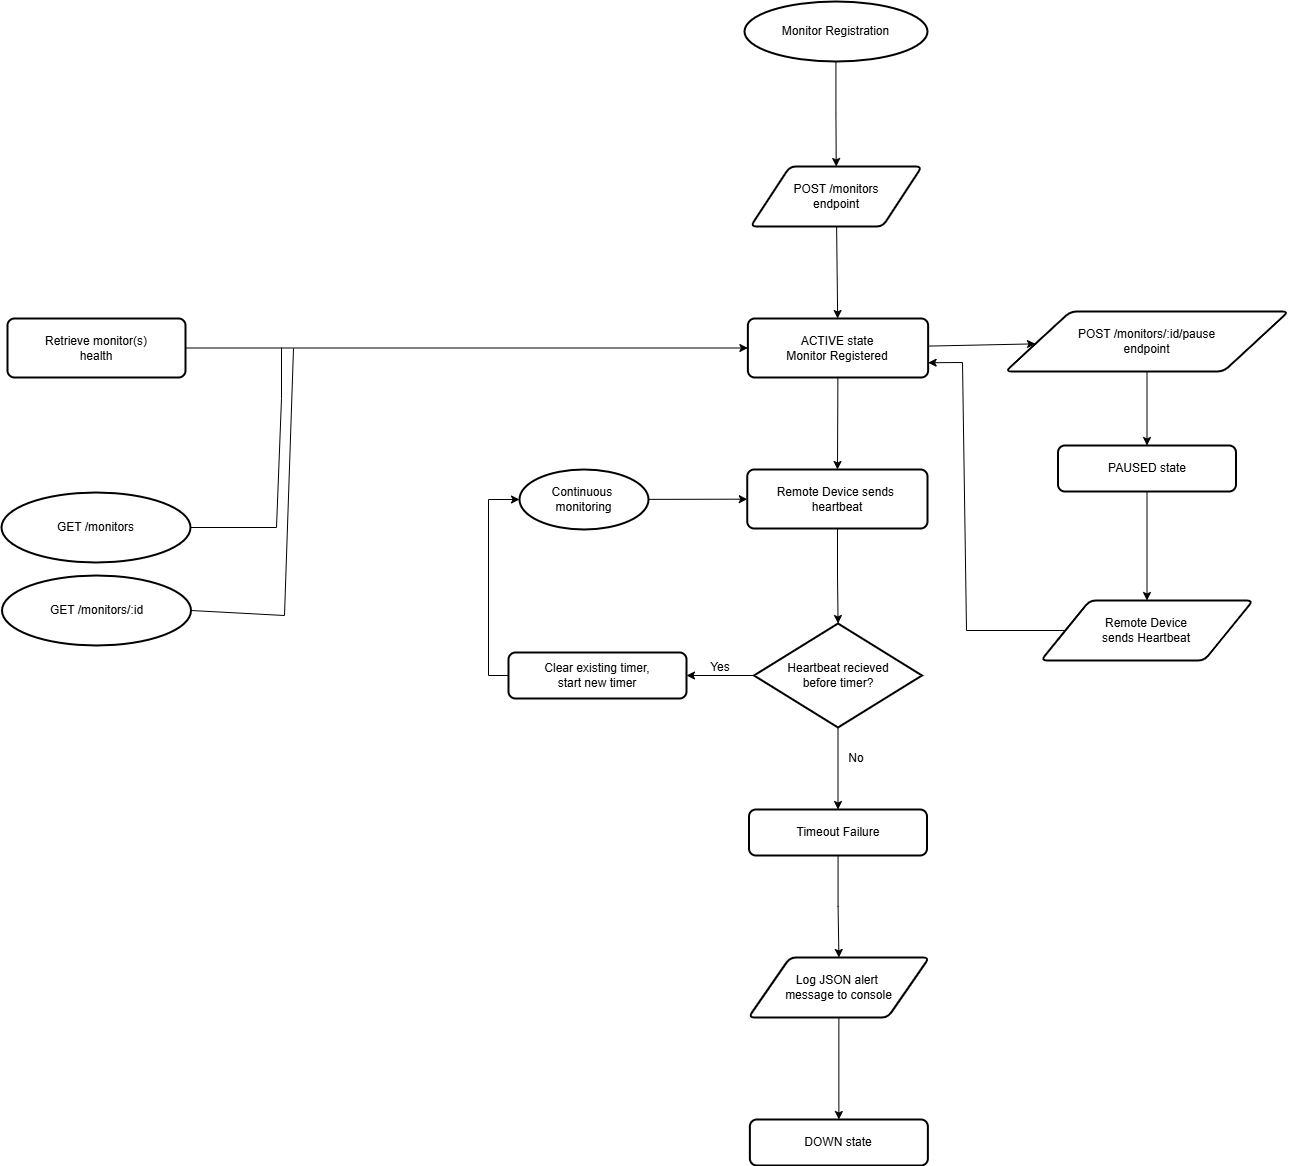

The diagram above was exported from draw.io. Its source (the exported page's mxGraphModel, read from the mxfile embedded in the PNG):
<mxGraphModel dx="2820" dy="1747" grid="0" gridSize="10" guides="1" tooltips="1" connect="1" arrows="1" fold="1" page="0" pageScale="1" pageWidth="850" pageHeight="1100" background="#FFFFFF" math="0" shadow="0">
  <root>
    <mxCell id="0" />
    <mxCell id="1" parent="0" />
    <mxCell id="DzxUz_ERTtjfXYxgInez-47" edge="1" parent="1" source="DzxUz_ERTtjfXYxgInez-2" style="edgeStyle=none;rounded=0;orthogonalLoop=1;jettySize=auto;html=1;" target="DzxUz_ERTtjfXYxgInez-46" value="">
      <mxGeometry relative="1" as="geometry" />
    </mxCell>
    <mxCell id="DzxUz_ERTtjfXYxgInez-2" parent="1" style="shape=parallelogram;html=1;strokeWidth=2;perimeter=parallelogramPerimeter;whiteSpace=wrap;rounded=1;arcSize=12;size=0.23;" value="POST /monitors&lt;br&gt;endpoint" vertex="1">
      <mxGeometry height="60" width="171.5" x="161" y="-56" as="geometry" />
    </mxCell>
    <mxCell id="DzxUz_ERTtjfXYxgInez-9" edge="1" parent="1" source="DzxUz_ERTtjfXYxgInez-6" style="edgeStyle=orthogonalEdgeStyle;rounded=0;orthogonalLoop=1;jettySize=auto;html=1;" target="DzxUz_ERTtjfXYxgInez-8" value="">
      <mxGeometry relative="1" as="geometry" />
    </mxCell>
    <mxCell id="DzxUz_ERTtjfXYxgInez-6" parent="1" style="rounded=1;whiteSpace=wrap;html=1;absoluteArcSize=1;arcSize=14;strokeWidth=2;" value="Remote Device sends&amp;nbsp;&lt;br&gt;heartbeat" vertex="1">
      <mxGeometry height="59" width="180.25" x="157.75" y="247" as="geometry" />
    </mxCell>
    <mxCell id="DzxUz_ERTtjfXYxgInez-11" edge="1" parent="1" source="DzxUz_ERTtjfXYxgInez-8" style="edgeStyle=orthogonalEdgeStyle;rounded=0;orthogonalLoop=1;jettySize=auto;html=1;" target="DzxUz_ERTtjfXYxgInez-10" value="">
      <mxGeometry relative="1" as="geometry" />
    </mxCell>
    <mxCell id="DzxUz_ERTtjfXYxgInez-13" edge="1" parent="1" source="DzxUz_ERTtjfXYxgInez-8" style="edgeStyle=orthogonalEdgeStyle;rounded=0;orthogonalLoop=1;jettySize=auto;html=1;" target="DzxUz_ERTtjfXYxgInez-12" value="">
      <mxGeometry relative="1" as="geometry" />
    </mxCell>
    <mxCell id="DzxUz_ERTtjfXYxgInez-8" parent="1" style="strokeWidth=2;html=1;shape=mxgraph.flowchart.decision;whiteSpace=wrap;" value="Heartbeat recieved&lt;br&gt;before timer?" vertex="1">
      <mxGeometry height="104" width="168" x="164.5" y="401" as="geometry" />
    </mxCell>
    <mxCell id="DzxUz_ERTtjfXYxgInez-10" parent="1" style="rounded=1;whiteSpace=wrap;html=1;absoluteArcSize=1;arcSize=14;strokeWidth=2;" value="Clear existing timer,&lt;br&gt;start new timer" vertex="1">
      <mxGeometry height="46" width="178" x="-81" y="430" as="geometry" />
    </mxCell>
    <mxCell id="DzxUz_ERTtjfXYxgInez-15" edge="1" parent="1" source="DzxUz_ERTtjfXYxgInez-12" style="edgeStyle=orthogonalEdgeStyle;rounded=0;orthogonalLoop=1;jettySize=auto;html=1;" target="DzxUz_ERTtjfXYxgInez-14" value="">
      <mxGeometry relative="1" as="geometry" />
    </mxCell>
    <mxCell id="DzxUz_ERTtjfXYxgInez-12" parent="1" style="rounded=1;whiteSpace=wrap;html=1;absoluteArcSize=1;arcSize=14;strokeWidth=2;" value="Timeout Failure" vertex="1">
      <mxGeometry height="46" width="178" x="159.5" y="587" as="geometry" />
    </mxCell>
    <mxCell id="DzxUz_ERTtjfXYxgInez-17" edge="1" parent="1" source="DzxUz_ERTtjfXYxgInez-14" style="edgeStyle=orthogonalEdgeStyle;rounded=0;orthogonalLoop=1;jettySize=auto;html=1;" target="DzxUz_ERTtjfXYxgInez-16" value="">
      <mxGeometry relative="1" as="geometry" />
    </mxCell>
    <mxCell id="DzxUz_ERTtjfXYxgInez-14" parent="1" style="shape=parallelogram;html=1;strokeWidth=2;perimeter=parallelogramPerimeter;whiteSpace=wrap;rounded=1;arcSize=12;size=0.23;" value="Log JSON alert&amp;nbsp;&lt;br&gt;message to console" vertex="1">
      <mxGeometry height="60" width="180.75" x="159" y="735" as="geometry" />
    </mxCell>
    <mxCell id="DzxUz_ERTtjfXYxgInez-16" parent="1" style="rounded=1;whiteSpace=wrap;html=1;absoluteArcSize=1;arcSize=14;strokeWidth=2;" value="DOWN state" vertex="1">
      <mxGeometry height="46" width="178" x="160.38" y="897" as="geometry" />
    </mxCell>
    <mxCell id="DzxUz_ERTtjfXYxgInez-20" edge="1" parent="1" source="DzxUz_ERTtjfXYxgInez-19" style="edgeStyle=orthogonalEdgeStyle;rounded=0;orthogonalLoop=1;jettySize=auto;html=1;" target="DzxUz_ERTtjfXYxgInez-2" value="">
      <mxGeometry relative="1" as="geometry" />
    </mxCell>
    <mxCell id="DzxUz_ERTtjfXYxgInez-19" parent="1" style="strokeWidth=2;html=1;shape=mxgraph.flowchart.start_1;whiteSpace=wrap;" value="Monitor Registration" vertex="1">
      <mxGeometry height="60" width="183" x="155" y="-221" as="geometry" />
    </mxCell>
    <mxCell id="DzxUz_ERTtjfXYxgInez-34" edge="1" parent="1" source="DzxUz_ERTtjfXYxgInez-21" style="edgeStyle=none;rounded=0;orthogonalLoop=1;jettySize=auto;html=1;" target="DzxUz_ERTtjfXYxgInez-6" value="">
      <mxGeometry relative="1" as="geometry" />
    </mxCell>
    <mxCell id="DzxUz_ERTtjfXYxgInez-21" parent="1" style="strokeWidth=2;html=1;shape=mxgraph.flowchart.start_1;whiteSpace=wrap;" value="Continuous&amp;nbsp;&lt;br&gt;monitoring" vertex="1">
      <mxGeometry height="60" width="129" x="-70" y="247" as="geometry" />
    </mxCell>
    <mxCell id="DzxUz_ERTtjfXYxgInez-35" edge="1" parent="1" source="DzxUz_ERTtjfXYxgInez-10" style="edgeStyle=orthogonalEdgeStyle;rounded=0;orthogonalLoop=1;jettySize=auto;html=1;entryX=0;entryY=0.5;entryDx=0;entryDy=0;entryPerimeter=0;exitX=0;exitY=0.5;exitDx=0;exitDy=0;" target="DzxUz_ERTtjfXYxgInez-21">
      <mxGeometry relative="1" as="geometry" />
    </mxCell>
    <mxCell id="DzxUz_ERTtjfXYxgInez-40" edge="1" parent="1" source="DzxUz_ERTtjfXYxgInez-37" style="edgeStyle=none;rounded=0;orthogonalLoop=1;jettySize=auto;html=1;" target="DzxUz_ERTtjfXYxgInez-39" value="">
      <mxGeometry relative="1" as="geometry" />
    </mxCell>
    <mxCell id="DzxUz_ERTtjfXYxgInez-37" parent="1" style="shape=parallelogram;html=1;strokeWidth=2;perimeter=parallelogramPerimeter;whiteSpace=wrap;rounded=1;arcSize=12;size=0.23;" value="POST /monitors/:id/pause&lt;br&gt;endpoint" vertex="1">
      <mxGeometry height="60" width="283" x="416" y="89" as="geometry" />
    </mxCell>
    <mxCell id="DzxUz_ERTtjfXYxgInez-42" edge="1" parent="1" source="DzxUz_ERTtjfXYxgInez-39" style="edgeStyle=none;rounded=0;orthogonalLoop=1;jettySize=auto;html=1;" target="DzxUz_ERTtjfXYxgInez-41" value="">
      <mxGeometry relative="1" as="geometry" />
    </mxCell>
    <mxCell id="DzxUz_ERTtjfXYxgInez-39" parent="1" style="rounded=1;whiteSpace=wrap;html=1;absoluteArcSize=1;arcSize=14;strokeWidth=2;" value="PAUSED state" vertex="1">
      <mxGeometry height="46" width="178" x="468.5" y="223" as="geometry" />
    </mxCell>
    <mxCell id="DzxUz_ERTtjfXYxgInez-50" edge="1" parent="1" source="DzxUz_ERTtjfXYxgInez-41" style="edgeStyle=none;rounded=0;orthogonalLoop=1;jettySize=auto;html=1;entryX=1;entryY=0.75;entryDx=0;entryDy=0;" target="DzxUz_ERTtjfXYxgInez-46">
      <mxGeometry relative="1" as="geometry">
        <Array as="points">
          <mxPoint x="377" y="408" />
          <mxPoint x="373" y="140" />
        </Array>
      </mxGeometry>
    </mxCell>
    <mxCell id="DzxUz_ERTtjfXYxgInez-41" parent="1" style="shape=parallelogram;html=1;strokeWidth=2;perimeter=parallelogramPerimeter;whiteSpace=wrap;rounded=1;arcSize=12;size=0.23;" value="Remote Device&lt;div&gt;sends Heartbeat&lt;/div&gt;" vertex="1">
      <mxGeometry height="60" width="212" x="451.5" y="378" as="geometry" />
    </mxCell>
    <mxCell id="DzxUz_ERTtjfXYxgInez-51" edge="1" parent="1" source="DzxUz_ERTtjfXYxgInez-45" style="edgeStyle=none;rounded=0;orthogonalLoop=1;jettySize=auto;html=1;" target="DzxUz_ERTtjfXYxgInez-46" value="">
      <mxGeometry relative="1" as="geometry" />
    </mxCell>
    <mxCell id="DzxUz_ERTtjfXYxgInez-45" parent="1" style="rounded=1;whiteSpace=wrap;html=1;absoluteArcSize=1;arcSize=14;strokeWidth=2;" value="Retrieve monitor(s)&lt;br&gt;health" vertex="1">
      <mxGeometry height="59" width="178" x="-582" y="96" as="geometry" />
    </mxCell>
    <mxCell id="DzxUz_ERTtjfXYxgInez-48" edge="1" parent="1" source="DzxUz_ERTtjfXYxgInez-46" style="edgeStyle=none;rounded=0;orthogonalLoop=1;jettySize=auto;html=1;" target="DzxUz_ERTtjfXYxgInez-6" value="">
      <mxGeometry relative="1" as="geometry" />
    </mxCell>
    <mxCell id="DzxUz_ERTtjfXYxgInez-49" edge="1" parent="1" source="DzxUz_ERTtjfXYxgInez-46" style="edgeStyle=none;rounded=0;orthogonalLoop=1;jettySize=auto;html=1;" target="DzxUz_ERTtjfXYxgInez-37" value="">
      <mxGeometry relative="1" as="geometry" />
    </mxCell>
    <mxCell id="DzxUz_ERTtjfXYxgInez-46" parent="1" style="rounded=1;whiteSpace=wrap;html=1;absoluteArcSize=1;arcSize=14;strokeWidth=2;" value="ACTIVE state&lt;br&gt;Monitor Registered" vertex="1">
      <mxGeometry height="59" width="180.25" x="158.38" y="96" as="geometry" />
    </mxCell>
    <mxCell id="DzxUz_ERTtjfXYxgInez-53" edge="1" parent="1" source="DzxUz_ERTtjfXYxgInez-52" style="edgeStyle=none;rounded=0;orthogonalLoop=1;jettySize=auto;html=1;exitX=1;exitY=0.5;exitDx=0;exitDy=0;exitPerimeter=0;endArrow=none;endFill=0;">
      <mxGeometry relative="1" as="geometry">
        <Array as="points">
          <mxPoint x="-313" y="305" />
          <mxPoint x="-308" y="176" />
        </Array>
        <mxPoint x="-308" y="125" as="targetPoint" />
      </mxGeometry>
    </mxCell>
    <mxCell id="DzxUz_ERTtjfXYxgInez-52" parent="1" style="strokeWidth=2;html=1;shape=mxgraph.flowchart.start_1;whiteSpace=wrap;" value="GET /monitors" vertex="1">
      <mxGeometry height="70" width="189" x="-588" y="270" as="geometry" />
    </mxCell>
    <mxCell id="DzxUz_ERTtjfXYxgInez-55" edge="1" parent="1" source="DzxUz_ERTtjfXYxgInez-54" style="edgeStyle=none;rounded=0;orthogonalLoop=1;jettySize=auto;html=1;exitX=1;exitY=0.5;exitDx=0;exitDy=0;exitPerimeter=0;endArrow=none;endFill=0;">
      <mxGeometry relative="1" as="geometry">
        <Array as="points">
          <mxPoint x="-305" y="393" />
        </Array>
        <mxPoint x="-296" y="126" as="targetPoint" />
      </mxGeometry>
    </mxCell>
    <mxCell id="DzxUz_ERTtjfXYxgInez-54" parent="1" style="strokeWidth=2;html=1;shape=mxgraph.flowchart.start_1;whiteSpace=wrap;" value="GET /monitors/:id" vertex="1">
      <mxGeometry height="70" width="189" x="-587.5" y="353" as="geometry" />
    </mxCell>
    <mxCell id="DzxUz_ERTtjfXYxgInez-56" parent="1" style="text;html=1;whiteSpace=wrap;strokeColor=none;fillColor=none;align=center;verticalAlign=middle;rounded=0;" value="Yes" vertex="1">
      <mxGeometry height="30" width="60" x="101" y="430" as="geometry" />
    </mxCell>
    <mxCell id="DzxUz_ERTtjfXYxgInez-57" parent="1" style="text;html=1;whiteSpace=wrap;strokeColor=none;fillColor=none;align=center;verticalAlign=middle;rounded=0;" value="No" vertex="1">
      <mxGeometry height="30" width="60" x="237" y="521" as="geometry" />
    </mxCell>
  </root>
</mxGraphModel>